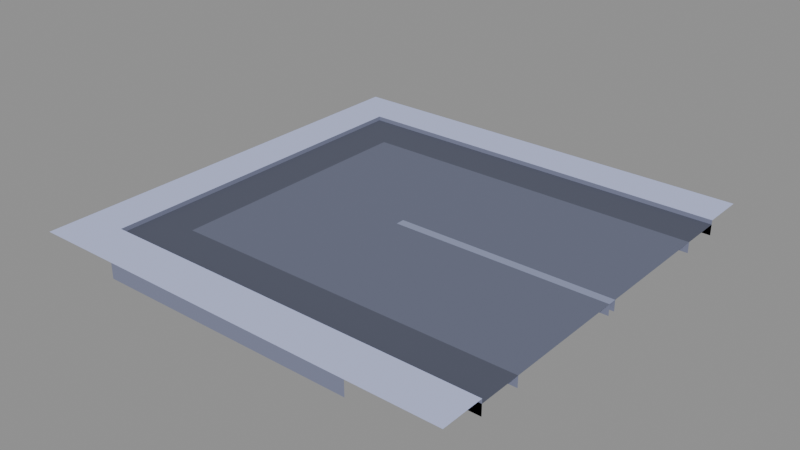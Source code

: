 # Source: road-end.blend  (saved by Blender 5.2.45; exported with 4.5.12 LTS)
import bpy
from mathutils import Matrix  # noqa: F401  (used for matrix-valued properties, if any)

bpy.ops.wm.read_factory_settings(use_empty=True)
scene = bpy.context.scene
scene.name = 'Scene'

# ---- images (referenced by path relative to the original .blend; pixels are not part of the script)
import os
ASSET_DIR = os.environ.get("B2B_ASSET_DIR", "")  # directory of the original .blend (textures are referenced by path, not embedded)
HERE = os.path.dirname(os.path.abspath(__file__))  # packed textures are extracted next to this script under _unpacked/

def load_image(name, relpath, width, height, colorspace="sRGB"):
    """Load a texture the original file referenced (path relative to the .blend, or extracted next to this script)."""
    p = next((c for c in (os.path.join(HERE, relpath), os.path.join(ASSET_DIR, relpath)) if relpath and os.path.exists(c)), "")
    if p:
        img = bpy.data.images.load(p, check_existing=True)
        img.name = name
    else:  # same state as the original file: an image datablock whose file is absent (Cycles renders it pink)
        img = bpy.data.images.new(name, width, height)
        img.source = "FILE"
        img.filepath = "//" + (relpath or name)
    img.colorspace_settings.name = colorspace
    return img
img_colormap_png = load_image('colormap.png', '_unpacked/colormap.7f203e70.png', 64, 64, 'sRGB')

# ---- materials (node trees are filled in below, after node groups)
mat_colormap = bpy.data.materials.new('colormap')

# ---- material node trees
mat_colormap.use_nodes = True; mat_colormap.node_tree.nodes.clear()
_N = mat_colormap.node_tree.nodes; _L = mat_colormap.node_tree.links
n0 = _N.new('ShaderNodeBsdfPrincipled'); n0.name = 'Principled BSDF'; n0.location = (-200, 100)
n0.inputs[2].default_value = 1.0
n0.inputs[10].default_value = 0.005
n1 = _N.new('ShaderNodeOutputMaterial'); n1.name = 'Material Output'; n1.location = (200, 100)
n2 = _N.new('ShaderNodeTexImage'); n2.name = 'Image Texture'; n2.location = (0, 0)
n2.image = img_colormap_png
_L.new(n0.outputs[0], n1.inputs[0])
_L.new(n2.outputs[0], n0.inputs[0])
n1.is_active_output = True

# ---- meshes
me_road_end = bpy.data.meshes.new('road-end')
me_road_end.from_pydata([(-0.5, -0.5, 0.02), (-0.4, -0.5, 0.02), (-0.4, -0.4, 0.02), (-0.5, -0.4, 0.02), (-0.4, -0.3, 0.02), (-0.5, -0.3, 0.02), (-0.4, 0.3, 0.02), (-0.5, 0.3, 0.02), (-0.4, 0.4, 0.02), (-0.5, 0.4, 0.02), (-0.4, 0.5, 0.02), (-0.5, 0.5, 0.02), (-0.3, -0.5, 0.02), (-0.3, -0.4, 0.02), (-0.4, -0.4, 0.01), (-0.3, -0.4, 0.01), (-0.3, -0.3, 0.01), (-0.4, -0.3, 0.01), (-0.3, 0.3, 0.01), (-0.4, 0.3, 0.01), (-0.3, 0.4, 0.01), (-0.4, 0.4, 0.01), (-0.3, 0.4, 0.02), (-0.3, 0.5, 0.02), (0.3, -0.5, 0.02), (0.3, -0.4, 0.02), (0.3, -0.4, 0.01), (0.3, -0.3, 0.01), (0.3, 0.3, 0.01), (0.3, 0.4, 0.01), (0.3, 0.4, 0.02), (0.3, 0.5, 0.02), (0.4, -0.5, 0.02), (0.4, -0.4, 0.02), (0.4, -0.4, 0.01), (0.4, -0.3, 0.01), (0.4, 0.3, 0.01), (0.4, 0.4, 0.01), (0.4, 0.4, 0.02), (0.4, 0.5, 0.02), (0.5, -0.5, 0.02), (0.5, -0.4, 0.02), (0.5, -0.4, 0.01), (0.5, -0.3, 0.01), (0.5, 0.3, 0.01), (0.5, 0.4, 0.01), (0.5, 0.4, 0.02), (0.5, 0.5, 0.02), (0.0, -0.3, 0.01), (0.0, 0.3, 0.01), (0.3, -0.01, 0.01), (0.0, -0.01, 0.01), (0.0, 0.01, 0.01), (0.3, 0.01, 0.01), (0.5, -0.01, 0.01), (0.5, 0.01, 0.01), (-0.4, -0.4, -0.015), (-0.4, 0.4, -0.015), (-0.5, -0.3, -0.015), (-0.5, 0.3, -0.015), (0.5, -0.4, -0.015), (0.5, 0.4, -0.015), (-0.3, -0.5, -0.015), (0.3, -0.5, -0.015), (-0.3, -0.3, -0.015), (0.5, -0.3, -0.015), (-0.3, 0.3, -0.015), (0.5, 0.3, -0.015), (-0.3, 0.5, -0.015), (0.3, 0.5, -0.015), (0.0, -0.3, -0.015), (0.0, 0.3, -0.015), (0.0, -0.01, -0.015), (0.5, -0.01, -0.015), (0.0, 0.01, -0.015), (0.5, 0.01, -0.015)], [], [(0, 1, 2, 3), (3, 2, 4, 5), (5, 4, 6, 7), (7, 6, 8, 9), (9, 8, 10, 11), (1, 12, 13, 2), (14, 15, 16, 17), (17, 16, 18, 19), (19, 18, 20, 21), (8, 22, 23, 10), (12, 24, 25, 13), (15, 26, 27, 16), (18, 28, 29, 20), (22, 30, 31, 23), (24, 32, 33, 25), (26, 34, 35, 27), (28, 36, 37, 29), (30, 38, 39, 31), (32, 40, 41, 33), (34, 42, 43, 35), (36, 44, 45, 37), (38, 46, 47, 39), (16, 48, 49, 18), (48, 27, 50, 51), (52, 53, 28, 49), (27, 43, 54, 50), (53, 55, 44, 28), (51, 54, 55, 52), (56, 57, 8, 2), (5, 7, 59, 58), (2, 41, 60, 56), (14, 21, 57, 56), (56, 60, 42, 14), (21, 45, 61, 57), (57, 61, 46, 8), (62, 63, 24, 12), (16, 43, 65, 64), (66, 67, 44, 18), (23, 31, 69, 68), (70, 71, 49, 48), (51, 54, 73, 72), (74, 75, 55, 52)])
_uv = me_road_end.uv_layers.new(name='UVMap')
_uv.uv.foreach_set('vector', [0.875, 0.875, 0.875, 0.875, 0.875, 0.875, 0.875, 0.875, 0.875, 0.875, 0.875, 0.875, 0.875, 0.875, 0.875, 0.875, 0.875, 0.875, 0.875, 0.875, 0.875, 0.875, 0.875, 0.875, 0.875, 0.875, 0.875, 0.875, 0.875, 0.875, 0.875, 0.875, 0.875, 0.875, 0.875, 0.875, 0.875, 0.875, 0.875, 0.875, 0.875, 0.875, 0.875, 0.875, 0.875, 0.875, 0.875, 0.875, 0.125, 0.875, 0.125, 0.875, 0.125, 0.875, 0.125, 0.875, 0.125, 0.875, 0.125, 0.875, 0.125, 0.875, 0.125, 0.875, 0.125, 0.875, 0.125, 0.875, 0.125, 0.875, 0.125, 0.875, 0.875, 0.875, 0.875, 0.875, 0.875, 0.875, 0.875, 0.875, 0.875, 0.875, 0.875, 0.875, 0.875, 0.875, 0.875, 0.875, 0.125, 0.875, 0.125, 0.875, 0.125, 0.875, 0.125, 0.875, 0.125, 0.875, 0.125, 0.875, 0.125, 0.875, 0.125, 0.875, 0.875, 0.875, 0.875, 0.875, 0.875, 0.875, 0.875, 0.875, 0.875, 0.875, 0.875, 0.875, 0.875, 0.875, 0.875, 0.875, 0.125, 0.875, 0.125, 0.875, 0.125, 0.875, 0.125, 0.875, 0.125, 0.875, 0.125, 0.875, 0.125, 0.875, 0.125, 0.875, 0.875, 0.875, 0.875, 0.875, 0.875, 0.875, 0.875, 0.875, 0.875, 0.875, 0.875, 0.875, 0.875, 0.875, 0.875, 0.875, 0.125, 0.875, 0.125, 0.875, 0.125, 0.875, 0.125, 0.875, 0.125, 0.875, 0.125, 0.875, 0.125, 0.875, 0.125, 0.875, 0.875, 0.875, 0.875, 0.875, 0.875, 0.875, 0.875, 0.875, 0.375, 0.875, 0.375, 0.875, 0.375, 0.875, 0.375, 0.875, 0.375, 0.875, 0.375, 0.875, 0.375, 0.875, 0.375, 0.875, 0.375, 0.875, 0.375, 0.875, 0.375, 0.875, 0.375, 0.875, 0.375, 0.875, 0.375, 0.875, 0.375, 0.875, 0.375, 0.875, 0.375, 0.875, 0.375, 0.875, 0.375, 0.875, 0.375, 0.875, 0.625, 0.875, 0.625, 0.875, 0.625, 0.875, 0.625, 0.875, 0.125, 0.625, 0.125, 0.625, 0.125, 0.625, 0.125, 0.625, 0.125, 0.625, 0.125, 0.625, 0.125, 0.625, 0.125, 0.625, 0.125, 0.625, 0.125, 0.625, 0.125, 0.625, 0.125, 0.625, 0.125, 0.625, 0.125, 0.625, 0.125, 0.625, 0.125, 0.625, 0.125, 0.625, 0.125, 0.625, 0.125, 0.625, 0.125, 0.625, 0.125, 0.625, 0.125, 0.625, 0.125, 0.625, 0.125, 0.625, 0.125, 0.625, 0.125, 0.625, 0.125, 0.625, 0.125, 0.625, 0.125, 0.625, 0.125, 0.625, 0.125, 0.625, 0.125, 0.625, 0.125, 0.625, 0.125, 0.625, 0.125, 0.625, 0.125, 0.625, 0.125, 0.625, 0.125, 0.625, 0.125, 0.625, 0.125, 0.625, 0.125, 0.625, 0.125, 0.625, 0.125, 0.625, 0.125, 0.625, 0.125, 0.625, 0.125, 0.625, 0.125, 0.625, 0.125, 0.625, 0.125, 0.625, 0.125, 0.625, 0.125, 0.625, 0.125, 0.625, 0.125, 0.625, 0.125, 0.625, 0.125, 0.625, 0.125, 0.625])
me_road_end.materials.append(mat_colormap)
me_road_end.update()

# ---- objects
ob_road_end = bpy.data.objects.new('road-end', me_road_end)

# ---- transforms, parenting, visibility, modifiers, constraints
ob_road_end.location = (0.0, 0.0, 0.0)

# ---- collection membership
scene.collection.objects.link(ob_road_end)

# ---- scene / render settings (as saved in the file)
scene.frame_start = 1; scene.frame_end = 250; scene.frame_set(1)
scene.render.engine = 'BLENDER_EEVEE_NEXT'
scene.render.bake_bias = 0.0
scene.render.bake_samples = 0
scene.render.compositor_device = 'GPU'
scene.eevee.use_volume_custom_range = False
scene.eevee.fast_gi_thickness_near = 0.1
scene.eevee.fast_gi_thickness_far = 0.0
scene.eevee.ray_tracing_options.screen_trace_thickness = 0.1
bpy.context.view_layer.update()

# ---- added for rendering (the .blend has no active camera and no usable light): camera, sun + grey world if the file has none
cam_auto = bpy.data.cameras.new('AutoCamera')
cam_auto.lens = 50.0
cam_auto.sensor_width = 36.0
cam_auto.clip_end = 1000.0
ob_auto_camera = bpy.data.objects.new('AutoCamera', cam_auto)
scene.collection.objects.link(ob_auto_camera)
ob_auto_camera.location = (1.30887, -1.57064, 1.04959)
ob_auto_camera.rotation_euler = (1.09748, -7.21219e-08, 0.694738)
scene.camera = ob_auto_camera
light_auto_sun = bpy.data.lights.new('AutoSun', 'SUN')
light_auto_sun.energy = 3.0
light_auto_sun.angle = 0.0523599
ob_auto_sun = bpy.data.objects.new('AutoSun', light_auto_sun)
scene.collection.objects.link(ob_auto_sun)
ob_auto_sun.rotation_euler = (0.872665, 0.174533, 0.523599)
if scene.world is None:
    world_auto = bpy.data.worlds.new('AutoWorld')
    world_auto.color = (0.3, 0.3, 0.3)
    scene.world = world_auto
bpy.context.view_layer.update()
